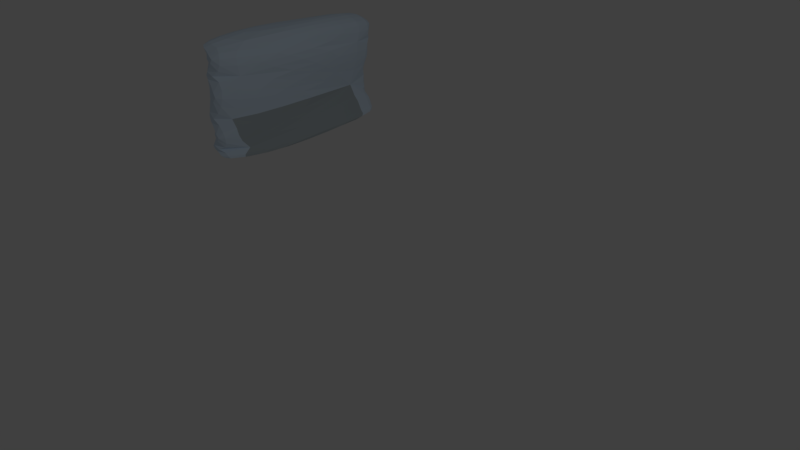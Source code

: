 # Source: Icecave_Walls.blend  (saved by Blender 2.79.0; exported with 4.5.12 LTS)
import bpy
from mathutils import Matrix  # noqa: F401  (used for matrix-valued properties, if any)

bpy.ops.wm.read_factory_settings(use_empty=True)
scene = bpy.context.scene
scene.name = 'Scene'

# ---- collections
col_collection_1 = bpy.data.collections.new('Collection 1'); scene.collection.children.link(col_collection_1)

# ---- materials (node trees are filled in below, after node groups)
mat_grey_cave = bpy.data.materials.new('grey cave')
mat_grey_cave.alpha_threshold = 0.0
mat_grey_cave.use_transparent_shadow = False
mat_grey_cave.diffuse_color = (0.7157, 0.8554, 1.0, 1.0)
mat_grey_cave.specular_color = (0.08921, 0.326, 1.0)
mat_grey_cave.roughness = 0.5
mat_grey_cave.specular_intensity = 1.0
mat_ice70 = bpy.data.materials.new('ice70')
mat_ice70.alpha_threshold = 0.0
mat_ice70.use_transparent_shadow = False
mat_ice70.diffuse_color = (0.4685, 0.5379, 0.5705, 1.0)
mat_ice70.specular_color = (0.351, 0.6133, 0.65)
mat_ice70.roughness = 0.5
mat_ice70.specular_intensity = 1.0

# ---- material node trees

# ---- world
world_world = bpy.data.worlds.new('World'); scene.world = world_world
world_world.color = (0.05088, 0.05088, 0.05088)
world_world.use_sun_shadow = False
world_world.sun_shadow_jitter_overblur = 0.0
world_world.cycles.sampling_method = 'MANUAL'

# ---- cameras
cam_camera = bpy.data.cameras.new('Camera')
cam_camera.clip_end = 100.0
cam_camera.lens = 35.0
cam_camera.sensor_width = 32.0
cam_camera.sensor_height = 18.0
cam_camera.ortho_scale = 7.314
cam_camera.dof.focus_distance = 0.0
cam_camera.dof.aperture_fstop = 128.0

# ---- lights
light_lamp = bpy.data.lights.new('Lamp', 'POINT')
light_lamp.transmission_factor = 0.0
light_lamp.cutoff_distance = 30.0
light_lamp.energy = 100.0
light_lamp.shadow_buffer_clip_start = 1.001
light_lamp.shadow_soft_size = 0.1
light_lamp.shadow_maximum_resolution = 0.006
light_lamp.use_absolute_resolution = True

# ---- meshes
me_cube_001 = bpy.data.meshes.new('Cube.001')
me_cube_001.from_pydata([(-4.657, 0.0, 0.9802), (-5.391, 0.0, 0.9802), (-5.276, 0.0, -0.8497), (-4.569, 0.0, -1.099), (-4.681, 3.394, 0.9802), (-4.531, 3.394, -0.9665), (-5.358, 3.063, 0.9802), (-5.276, 3.623, -0.8497), (-4.571, 0.0, -0.3493), (-5.276, 0.0, 0.1366), (-5.338, 3.623, 0.1366), (-4.916, 3.289, -0.3449), (-5.285, 0.0, 0.6268), (-5.385, 3.629, 0.6268), (-4.477, 0.0, 0.4827), (-4.552, 3.394, 0.484), (-4.569, 0.0, -0.9055), (-4.631, 3.49, -0.8059), (-5.276, 0.0, -0.5949), (-5.292, 3.746, -0.5949)], [], [(15, 4, 0, 14), (14, 0, 1, 12), (4, 6, 1, 0), (7, 5, 3, 2), (19, 7, 2, 18), (13, 10, 9, 12), (16, 8, 9, 18), (17, 11, 8, 16), (6, 13, 12, 1), (8, 14, 12, 9), (11, 15, 14, 8), (5, 17, 16, 3), (3, 16, 18, 2), (10, 19, 18, 9), (13, 6, 4, 15, 11, 17, 5, 7, 19, 10)])
me_cube_001.polygons.foreach_set('material_index', [0, 0, 0, 0, 0, 0, 0, 1, 0, 0, 0, 1, 0, 0, 0])
me_cube_001.materials.append(mat_grey_cave)
me_cube_001.materials.append(mat_ice70)
me_cube_001.use_remesh_preserve_volume = False
me_cube_001.use_remesh_preserve_attributes = False
me_cube_001.use_mirror_vertex_groups = False
me_cube_001.update()

# ---- objects
ob_cube = bpy.data.objects.new('Cube', me_cube_001)
ob_lamp = bpy.data.objects.new('Lamp', light_lamp)
ob_camera = bpy.data.objects.new('Camera', cam_camera)

# ---- transforms, parenting, visibility, modifiers, constraints
ob_cube.location = (0.7598, 0.306, 0.9493)
ob_cube.lineart.crease_threshold = 0.0
_m = ob_cube.modifiers.new('Mirror', 'MIRROR')
_m.show_render = False
_m.use_axis = (False, True, False)
_m.use_clip = True
_m = ob_cube.modifiers.new('Triangulate', 'TRIANGULATE')
_m = ob_cube.modifiers.new('Subsurf', 'SUBSURF')
_m.uv_smooth = 'PRESERVE_CORNERS'
_m.quality = 2
_m.show_only_control_edges = False
ob_lamp.location = (4.076, 1.005, 5.904)
ob_lamp.rotation_euler = (0.6503, 0.05522, 1.866)
ob_lamp.lock_rotations_4d = False
ob_lamp.empty_display_type = 'ARROWS'
ob_lamp.color = (0.0, 0.0, 0.0, 0.0)
ob_lamp.lineart.crease_threshold = 0.0
ob_camera.location = (7.481, -6.508, 5.344)
ob_camera.rotation_euler = (1.109, 0.0, 0.8149)
ob_camera.lock_rotations_4d = False
ob_camera.empty_display_type = 'ARROWS'
ob_camera.color = (0.0, 0.0, 0.0, 0.0)
ob_camera.display_type = 'WIRE'
ob_camera.lineart.crease_threshold = 0.0

# ---- collection membership
col_collection_1.objects.link(ob_cube)
col_collection_1.objects.link(ob_lamp)
col_collection_1.objects.link(ob_camera)

# ---- scene / render settings (as saved in the file)
scene.camera = ob_camera
scene.frame_start = 1; scene.frame_end = 250; scene.frame_set(5)
scene.render.engine = 'BLENDER_EEVEE_NEXT'
scene.render.resolution_percentage = 50
scene.render.dither_intensity = 0.0
scene.cycles.use_denoising = False
scene.cycles.samples = 128
scene.cycles.sampling_pattern = 'TABULATED_SOBOL'
scene.cycles.use_adaptive_sampling = False
scene.cycles.use_light_tree = False
scene.cycles.blur_glossy = 0.0
scene.cycles.sample_clamp_indirect = 0.0
scene.view_settings.view_transform = 'Standard'
bpy.context.view_layer.update()
